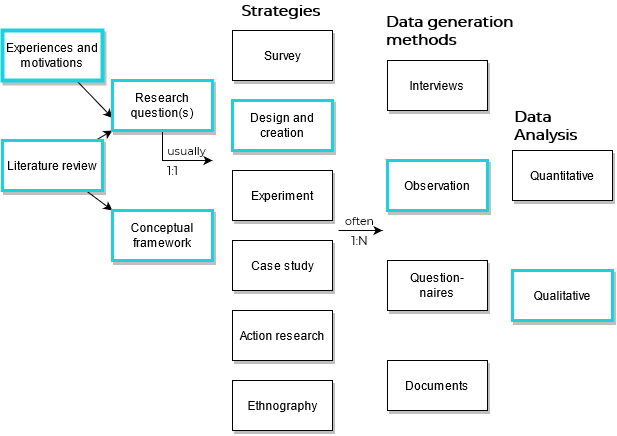

The diagram above was exported from draw.io. Its source (the exported page's mxGraphModel, read from the mxfile embedded in the PNG):
<mxGraphModel dx="1150" dy="1104" grid="1" gridSize="10" guides="1" tooltips="1" connect="1" arrows="1" fold="1" page="1" pageScale="1" pageWidth="827" pageHeight="1169" math="0" shadow="0">
  <root>
    <mxCell id="0" />
    <mxCell id="1" parent="0" />
    <mxCell id="2" style="rounded=0;orthogonalLoop=1;jettySize=auto;html=1;entryX=0;entryY=0.75;entryDx=0;entryDy=0;" edge="1" source="3" target="8" parent="1">
      <mxGeometry relative="1" as="geometry" />
    </mxCell>
    <mxCell id="3" value="Experiences and motivations" style="rounded=0;whiteSpace=wrap;html=1;shadow=1;strokeWidth=4;strokeColor=#1BD1DE;" vertex="1" parent="1">
      <mxGeometry x="109" y="60" width="100" height="50" as="geometry" />
    </mxCell>
    <mxCell id="4" style="edgeStyle=none;rounded=0;orthogonalLoop=1;jettySize=auto;html=1;entryX=0;entryY=1;entryDx=0;entryDy=0;" edge="1" source="6" target="8" parent="1">
      <mxGeometry relative="1" as="geometry" />
    </mxCell>
    <mxCell id="5" style="edgeStyle=none;rounded=0;orthogonalLoop=1;jettySize=auto;html=1;entryX=0;entryY=0;entryDx=0;entryDy=0;" edge="1" source="6" target="21" parent="1">
      <mxGeometry relative="1" as="geometry" />
    </mxCell>
    <mxCell id="6" value="Literature review" style="rounded=0;whiteSpace=wrap;html=1;shadow=1;strokeWidth=3;strokeColor=#1BD1DE;" vertex="1" parent="1">
      <mxGeometry x="109" y="170" width="100" height="50" as="geometry" />
    </mxCell>
    <mxCell id="7" style="edgeStyle=orthogonalEdgeStyle;rounded=0;orthogonalLoop=1;jettySize=auto;html=1;" edge="1" source="8" parent="1">
      <mxGeometry relative="1" as="geometry">
        <mxPoint x="319" y="190" as="targetPoint" />
        <Array as="points">
          <mxPoint x="269" y="190" />
        </Array>
      </mxGeometry>
    </mxCell>
    <mxCell id="8" value="Research question(s)" style="rounded=0;whiteSpace=wrap;html=1;shadow=1;strokeWidth=3;strokeColor=#1BD1DE;" vertex="1" parent="1">
      <mxGeometry x="219" y="110" width="100" height="50" as="geometry" />
    </mxCell>
    <mxCell id="9" value="Survey" style="rounded=0;whiteSpace=wrap;html=1;shadow=1;" vertex="1" parent="1">
      <mxGeometry x="339" y="60" width="100" height="50" as="geometry" />
    </mxCell>
    <mxCell id="10" value="Design and creation" style="rounded=0;whiteSpace=wrap;html=1;shadow=1;strokeWidth=3;strokeColor=#1BD1DE;" vertex="1" parent="1">
      <mxGeometry x="339" y="130" width="100" height="50" as="geometry" />
    </mxCell>
    <mxCell id="11" value="Experiment" style="rounded=0;whiteSpace=wrap;html=1;shadow=1;" vertex="1" parent="1">
      <mxGeometry x="339" y="200" width="100" height="50" as="geometry" />
    </mxCell>
    <mxCell id="12" value="Case study" style="rounded=0;whiteSpace=wrap;html=1;shadow=1;" vertex="1" parent="1">
      <mxGeometry x="339" y="270" width="100" height="50" as="geometry" />
    </mxCell>
    <mxCell id="13" value="Action research" style="rounded=0;whiteSpace=wrap;html=1;shadow=1;" vertex="1" parent="1">
      <mxGeometry x="339" y="340" width="100" height="50" as="geometry" />
    </mxCell>
    <mxCell id="14" value="Ethnography" style="rounded=0;whiteSpace=wrap;html=1;shadow=1;" vertex="1" parent="1">
      <mxGeometry x="339" y="410" width="100" height="50" as="geometry" />
    </mxCell>
    <mxCell id="15" value="Interviews" style="rounded=0;whiteSpace=wrap;html=1;shadow=1;" vertex="1" parent="1">
      <mxGeometry x="493.99" y="90" width="100" height="50" as="geometry" />
    </mxCell>
    <mxCell id="16" value="Observation" style="rounded=0;whiteSpace=wrap;html=1;shadow=1;strokeWidth=3;strokeColor=#1BD1DE;" vertex="1" parent="1">
      <mxGeometry x="493.98999999999995" y="190" width="100" height="50" as="geometry" />
    </mxCell>
    <mxCell id="17" value="&lt;div&gt;Question-&lt;/div&gt;&lt;div&gt;naires&lt;/div&gt;" style="rounded=0;whiteSpace=wrap;html=1;shadow=1;" vertex="1" parent="1">
      <mxGeometry x="493.98999999999995" y="290" width="100" height="50" as="geometry" />
    </mxCell>
    <mxCell id="18" value="Documents" style="rounded=0;whiteSpace=wrap;html=1;shadow=1;" vertex="1" parent="1">
      <mxGeometry x="493.98999999999995" y="390" width="100" height="50" as="geometry" />
    </mxCell>
    <mxCell id="19" value="Quantitative" style="rounded=0;whiteSpace=wrap;html=1;shadow=1;" vertex="1" parent="1">
      <mxGeometry x="619" y="180" width="100" height="50" as="geometry" />
    </mxCell>
    <mxCell id="20" value="Qualitative" style="rounded=0;whiteSpace=wrap;html=1;shadow=1;strokeWidth=3;strokeColor=#1BD1DE;" vertex="1" parent="1">
      <mxGeometry x="619" y="300" width="100" height="50" as="geometry" />
    </mxCell>
    <mxCell id="21" value="&lt;div&gt;Conceptual&lt;/div&gt;&lt;div&gt;framework&lt;br&gt;&lt;/div&gt;" style="rounded=0;whiteSpace=wrap;html=1;shadow=1;strokeWidth=3;strokeColor=#1BD1DE;" vertex="1" parent="1">
      <mxGeometry x="219" y="240" width="100" height="50" as="geometry" />
    </mxCell>
    <mxCell id="22" value="&lt;font data-font-src=&quot;https://fonts.googleapis.com/css?family=Montserrat&quot; style=&quot;font-size: 11px&quot; face=&quot;Montserrat&quot;&gt;usually&lt;/font&gt;" style="text;html=1;align=center;verticalAlign=middle;resizable=0;points=[];autosize=1;strokeColor=none;" vertex="1" parent="1">
      <mxGeometry x="268" y="170" width="50" height="20" as="geometry" />
    </mxCell>
    <mxCell id="23" value="&lt;font data-font-src=&quot;https://fonts.googleapis.com/css?family=Montserrat&quot; face=&quot;Montserrat&quot;&gt;1:1&lt;/font&gt;" style="text;html=1;align=center;verticalAlign=middle;resizable=0;points=[];autosize=1;strokeColor=none;" vertex="1" parent="1">
      <mxGeometry x="264" y="190" width="30" height="20" as="geometry" />
    </mxCell>
    <mxCell id="24" value="" style="endArrow=classic;html=1;" edge="1" parent="1">
      <mxGeometry width="50" height="50" relative="1" as="geometry">
        <mxPoint x="445" y="260" as="sourcePoint" />
        <mxPoint x="489" y="260" as="targetPoint" />
      </mxGeometry>
    </mxCell>
    <mxCell id="25" value="&lt;font data-font-src=&quot;https://fonts.googleapis.com/css?family=Montserrat&quot; style=&quot;font-size: 11px&quot; face=&quot;Montserrat&quot;&gt;often&lt;/font&gt;" style="text;html=1;align=center;verticalAlign=middle;resizable=0;points=[];autosize=1;strokeColor=none;" vertex="1" parent="1">
      <mxGeometry x="446" y="240" width="40" height="20" as="geometry" />
    </mxCell>
    <mxCell id="26" value="&lt;font data-font-src=&quot;https://fonts.googleapis.com/css?family=Montserrat&quot; face=&quot;Montserrat&quot;&gt;1:N&lt;/font&gt;" style="text;html=1;align=center;verticalAlign=middle;resizable=0;points=[];autosize=1;strokeColor=none;" vertex="1" parent="1">
      <mxGeometry x="451" y="260" width="30" height="20" as="geometry" />
    </mxCell>
    <mxCell id="27" value="&lt;font style=&quot;font-size: 15px&quot; data-font-src=&quot;https://fonts.googleapis.com/css?family=Montserrat&quot; face=&quot;Montserrat&quot;&gt;&lt;b&gt;&lt;font data-font-src=&quot;https://fonts.googleapis.com/css?family=Montserrat&quot; style=&quot;font-size: 15px&quot;&gt;Strategies&lt;/font&gt;&lt;/b&gt;&lt;/font&gt;" style="text;html=1;align=center;verticalAlign=middle;resizable=0;points=[];autosize=1;strokeColor=none;" vertex="1" parent="1">
      <mxGeometry x="342" y="30" width="90" height="20" as="geometry" />
    </mxCell>
    <mxCell id="28" value="&lt;div style=&quot;font-size: 15px&quot;&gt;&lt;font style=&quot;font-size: 15px&quot;&gt;&lt;b&gt;&lt;font data-font-src=&quot;https://fonts.googleapis.com/css?family=Montserrat&quot; style=&quot;font-size: 15px&quot; face=&quot;Montserrat&quot;&gt;Data generation &lt;br&gt;&lt;/font&gt;&lt;/b&gt;&lt;/font&gt;&lt;/div&gt;&lt;div style=&quot;font-size: 15px&quot; align=&quot;left&quot;&gt;&lt;font style=&quot;font-size: 15px&quot;&gt;&lt;b&gt;&lt;font data-font-src=&quot;https://fonts.googleapis.com/css?family=Montserrat&quot; style=&quot;font-size: 15px&quot; face=&quot;Montserrat&quot;&gt;methods&lt;/font&gt;&lt;/b&gt;&lt;/font&gt;&lt;/div&gt;" style="text;html=1;align=center;verticalAlign=middle;resizable=0;points=[];autosize=1;strokeColor=none;" vertex="1" parent="1">
      <mxGeometry x="486" y="45" width="140" height="30" as="geometry" />
    </mxCell>
    <mxCell id="29" value="&lt;div style=&quot;font-size: 15px&quot; align=&quot;left&quot;&gt;&lt;font data-font-src=&quot;https://fonts.googleapis.com/css?family=Montserrat&quot; face=&quot;Montserrat&quot;&gt;&lt;b&gt;&lt;font data-font-src=&quot;https://fonts.googleapis.com/css?family=Montserrat&quot;&gt;&lt;font style=&quot;font-size: 15px&quot;&gt;Data&lt;/font&gt;&lt;/font&gt;&lt;/b&gt;&lt;/font&gt;&lt;/div&gt;&lt;div style=&quot;font-size: 15px&quot; align=&quot;left&quot;&gt;&lt;font data-font-src=&quot;https://fonts.googleapis.com/css?family=Montserrat&quot; face=&quot;Montserrat&quot;&gt;&lt;b&gt;&lt;font data-font-src=&quot;https://fonts.googleapis.com/css?family=Montserrat&quot;&gt;&lt;font style=&quot;font-size: 15px&quot;&gt;Analysis&lt;br&gt;&lt;/font&gt;&lt;/font&gt;&lt;/b&gt;&lt;/font&gt;&lt;/div&gt;" style="text;html=1;align=left;verticalAlign=middle;resizable=0;points=[];autosize=1;strokeColor=none;" vertex="1" parent="1">
      <mxGeometry x="619" y="140" width="80" height="30" as="geometry" />
    </mxCell>
  </root>
</mxGraphModel>